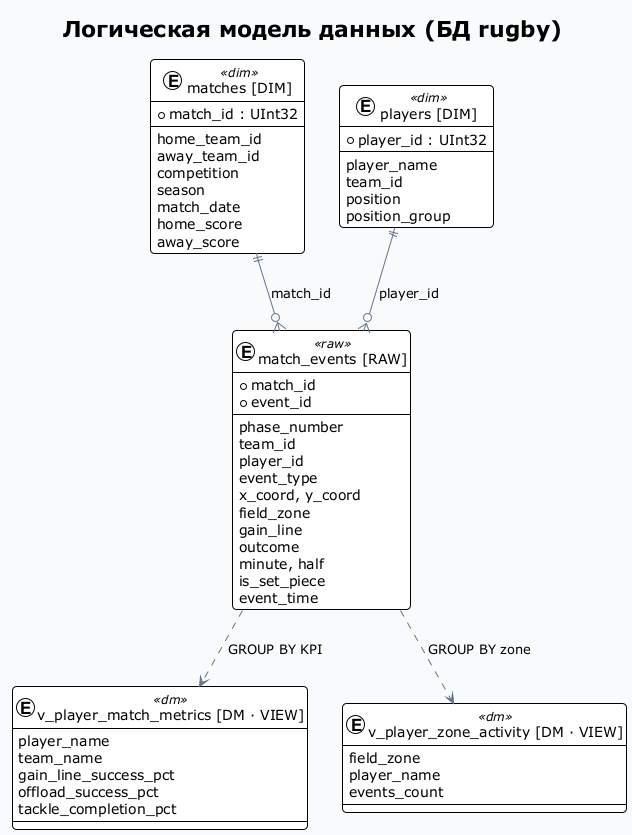

The diagram above was rendered by PlantUML. Its source (embedded in the PNG):
@startuml rugby_datamodel
!theme plain
title Логическая модель данных (БД rugby)

skinparam backgroundColor #F8FAFC
skinparam shadowing false
skinparam roundcorner 8
skinparam arrowColor #64748B

skinparam entity {
  BackgroundColor<<dim>> #DBEAFE
  BorderColor<<dim>> #2563EB
  FontColor<<dim>> #1E3A8A
  BackgroundColor<<raw>> #F1F5F9
  BorderColor<<raw>> #475569
  FontColor<<raw>> #1E293B
  BackgroundColor<<dm>> #EDE9FE
  BorderColor<<dm>> #8B5CF6
  FontColor<<dm>> #4C1D95
}

entity "matches [DIM]" as matches <<dim>> {
  * match_id : UInt32
  --
  home_team_id
  away_team_id
  competition
  season
  match_date
  home_score
  away_score
}

entity "players [DIM]" as players <<dim>> {
  * player_id : UInt32
  --
  player_name
  team_id
  position
  position_group
}

entity "match_events [RAW]" as events <<raw>> {
  * match_id
  * event_id
  --
  phase_number
  team_id
  player_id
  event_type
  x_coord, y_coord
  field_zone
  gain_line
  outcome
  minute, half
  is_set_piece
  event_time
}

entity "v_player_match_metrics [DM · VIEW]" as metrics <<dm>> {
  player_name
  team_name
  gain_line_success_pct
  offload_success_pct
  tackle_completion_pct
}

entity "v_player_zone_activity [DM · VIEW]" as zones <<dm>> {
  field_zone
  player_name
  events_count
}

matches ||--o{ events : match_id
players ||--o{ events : player_id
events ..> metrics : GROUP BY KPI
events ..> zones : GROUP BY zone

@enduml